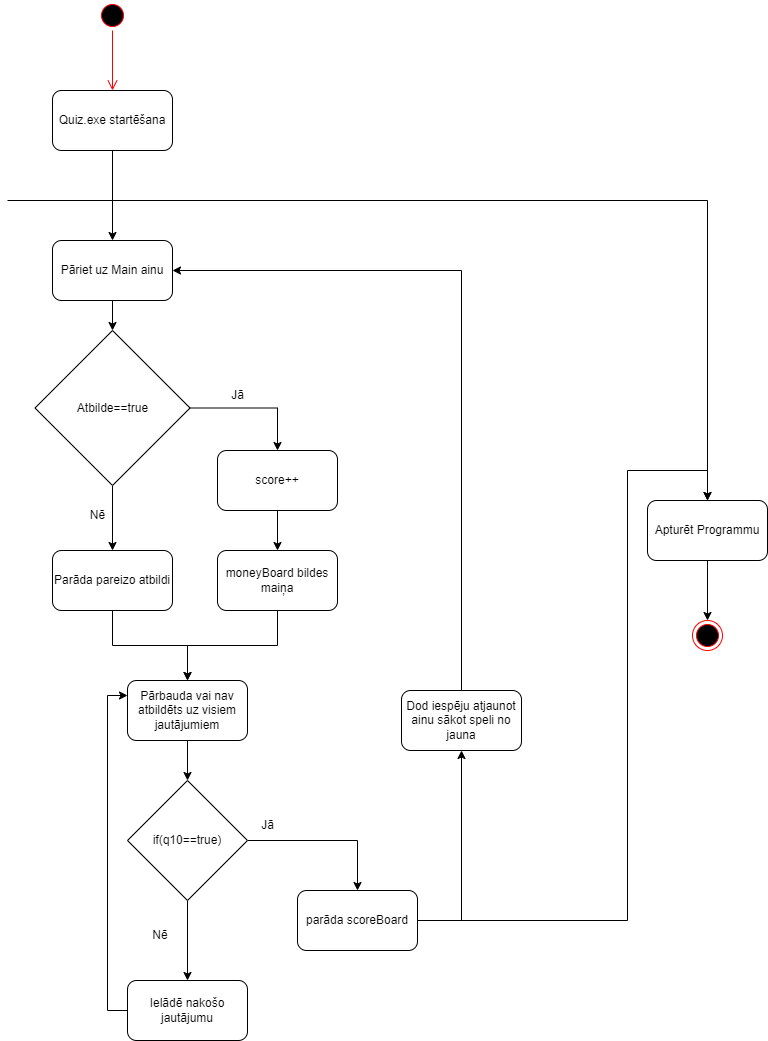

The diagram above was exported from draw.io. Its source (the exported page's mxGraphModel, read from the mxfile embedded in the PNG):
<mxGraphModel dx="1750" dy="968" grid="1" gridSize="10" guides="1" tooltips="1" connect="1" arrows="1" fold="1" page="1" pageScale="1" pageWidth="827" pageHeight="1169" math="0" shadow="0">
  <root>
    <mxCell id="0" />
    <mxCell id="1" parent="0" />
    <mxCell id="07a_PlHfFv5cpBi-sJTB-1" value="" style="ellipse;html=1;shape=startState;fillColor=#000000;strokeColor=#ff0000;" vertex="1" parent="1">
      <mxGeometry x="110" y="10" width="30" height="30" as="geometry" />
    </mxCell>
    <mxCell id="07a_PlHfFv5cpBi-sJTB-2" value="" style="edgeStyle=orthogonalEdgeStyle;html=1;verticalAlign=bottom;endArrow=open;endSize=8;strokeColor=#ff0000;rounded=0;entryX=0.5;entryY=0;entryDx=0;entryDy=0;" edge="1" source="07a_PlHfFv5cpBi-sJTB-1" parent="1" target="07a_PlHfFv5cpBi-sJTB-3">
      <mxGeometry relative="1" as="geometry">
        <mxPoint x="125" y="100" as="targetPoint" />
      </mxGeometry>
    </mxCell>
    <mxCell id="07a_PlHfFv5cpBi-sJTB-6" style="edgeStyle=orthogonalEdgeStyle;rounded=0;orthogonalLoop=1;jettySize=auto;html=1;entryX=0.5;entryY=0;entryDx=0;entryDy=0;" edge="1" parent="1" source="07a_PlHfFv5cpBi-sJTB-3" target="07a_PlHfFv5cpBi-sJTB-5">
      <mxGeometry relative="1" as="geometry" />
    </mxCell>
    <mxCell id="07a_PlHfFv5cpBi-sJTB-3" value="Quiz.exe startēšana" style="rounded=1;whiteSpace=wrap;html=1;" vertex="1" parent="1">
      <mxGeometry x="65" y="100" width="120" height="60" as="geometry" />
    </mxCell>
    <mxCell id="07a_PlHfFv5cpBi-sJTB-38" value="" style="edgeStyle=orthogonalEdgeStyle;rounded=0;orthogonalLoop=1;jettySize=auto;html=1;" edge="1" parent="1" source="07a_PlHfFv5cpBi-sJTB-4" target="07a_PlHfFv5cpBi-sJTB-37">
      <mxGeometry relative="1" as="geometry" />
    </mxCell>
    <mxCell id="07a_PlHfFv5cpBi-sJTB-4" value="Apturēt Programmu" style="rounded=1;whiteSpace=wrap;html=1;" vertex="1" parent="1">
      <mxGeometry x="660" y="510" width="120" height="60" as="geometry" />
    </mxCell>
    <mxCell id="07a_PlHfFv5cpBi-sJTB-11" value="" style="edgeStyle=orthogonalEdgeStyle;rounded=0;orthogonalLoop=1;jettySize=auto;html=1;" edge="1" parent="1" source="07a_PlHfFv5cpBi-sJTB-5" target="07a_PlHfFv5cpBi-sJTB-10">
      <mxGeometry relative="1" as="geometry" />
    </mxCell>
    <mxCell id="07a_PlHfFv5cpBi-sJTB-5" value="Pāriet uz Main ainu" style="rounded=1;whiteSpace=wrap;html=1;" vertex="1" parent="1">
      <mxGeometry x="65" y="250" width="120" height="60" as="geometry" />
    </mxCell>
    <mxCell id="07a_PlHfFv5cpBi-sJTB-7" value="" style="endArrow=classic;html=1;rounded=0;entryX=0.5;entryY=0;entryDx=0;entryDy=0;" edge="1" parent="1" target="07a_PlHfFv5cpBi-sJTB-4">
      <mxGeometry width="50" height="50" relative="1" as="geometry">
        <mxPoint x="20" y="210" as="sourcePoint" />
        <mxPoint x="720" y="210" as="targetPoint" />
        <Array as="points">
          <mxPoint x="720" y="210" />
        </Array>
      </mxGeometry>
    </mxCell>
    <mxCell id="07a_PlHfFv5cpBi-sJTB-13" value="" style="edgeStyle=orthogonalEdgeStyle;rounded=0;orthogonalLoop=1;jettySize=auto;html=1;" edge="1" parent="1" source="07a_PlHfFv5cpBi-sJTB-8" target="07a_PlHfFv5cpBi-sJTB-9">
      <mxGeometry relative="1" as="geometry" />
    </mxCell>
    <mxCell id="07a_PlHfFv5cpBi-sJTB-8" value="score++" style="rounded=1;whiteSpace=wrap;html=1;" vertex="1" parent="1">
      <mxGeometry x="230" y="460" width="120" height="60" as="geometry" />
    </mxCell>
    <mxCell id="07a_PlHfFv5cpBi-sJTB-19" style="edgeStyle=orthogonalEdgeStyle;rounded=0;orthogonalLoop=1;jettySize=auto;html=1;entryX=0.5;entryY=0;entryDx=0;entryDy=0;" edge="1" parent="1" source="07a_PlHfFv5cpBi-sJTB-9" target="07a_PlHfFv5cpBi-sJTB-15">
      <mxGeometry relative="1" as="geometry" />
    </mxCell>
    <mxCell id="07a_PlHfFv5cpBi-sJTB-9" value="moneyBoard bildes maiņa" style="rounded=1;whiteSpace=wrap;html=1;" vertex="1" parent="1">
      <mxGeometry x="230" y="560" width="120" height="60" as="geometry" />
    </mxCell>
    <mxCell id="07a_PlHfFv5cpBi-sJTB-12" style="edgeStyle=orthogonalEdgeStyle;rounded=0;orthogonalLoop=1;jettySize=auto;html=1;entryX=0.5;entryY=0;entryDx=0;entryDy=0;" edge="1" parent="1" source="07a_PlHfFv5cpBi-sJTB-10" target="07a_PlHfFv5cpBi-sJTB-8">
      <mxGeometry relative="1" as="geometry" />
    </mxCell>
    <mxCell id="07a_PlHfFv5cpBi-sJTB-17" style="edgeStyle=orthogonalEdgeStyle;rounded=0;orthogonalLoop=1;jettySize=auto;html=1;entryX=0.5;entryY=0;entryDx=0;entryDy=0;" edge="1" parent="1" source="07a_PlHfFv5cpBi-sJTB-10" target="07a_PlHfFv5cpBi-sJTB-16">
      <mxGeometry relative="1" as="geometry" />
    </mxCell>
    <mxCell id="07a_PlHfFv5cpBi-sJTB-10" value="Atbilde==true" style="rhombus;whiteSpace=wrap;html=1;" vertex="1" parent="1">
      <mxGeometry x="47.5" y="340" width="155" height="155" as="geometry" />
    </mxCell>
    <mxCell id="07a_PlHfFv5cpBi-sJTB-14" value="Jā" style="text;html=1;align=center;verticalAlign=middle;resizable=0;points=[];autosize=1;strokeColor=none;fillColor=none;" vertex="1" parent="1">
      <mxGeometry x="230" y="390" width="40" height="30" as="geometry" />
    </mxCell>
    <mxCell id="07a_PlHfFv5cpBi-sJTB-22" value="" style="edgeStyle=orthogonalEdgeStyle;rounded=0;orthogonalLoop=1;jettySize=auto;html=1;" edge="1" parent="1" source="07a_PlHfFv5cpBi-sJTB-15" target="07a_PlHfFv5cpBi-sJTB-21">
      <mxGeometry relative="1" as="geometry" />
    </mxCell>
    <mxCell id="07a_PlHfFv5cpBi-sJTB-15" value="Pārbauda vai nav atbildēts uz visiem jautājumiem" style="rounded=1;whiteSpace=wrap;html=1;" vertex="1" parent="1">
      <mxGeometry x="140" y="690" width="120" height="60" as="geometry" />
    </mxCell>
    <mxCell id="07a_PlHfFv5cpBi-sJTB-18" style="edgeStyle=orthogonalEdgeStyle;rounded=0;orthogonalLoop=1;jettySize=auto;html=1;entryX=0.5;entryY=0;entryDx=0;entryDy=0;" edge="1" parent="1" source="07a_PlHfFv5cpBi-sJTB-16" target="07a_PlHfFv5cpBi-sJTB-15">
      <mxGeometry relative="1" as="geometry" />
    </mxCell>
    <mxCell id="07a_PlHfFv5cpBi-sJTB-16" value="Parāda pareizo atbildi" style="rounded=1;whiteSpace=wrap;html=1;" vertex="1" parent="1">
      <mxGeometry x="65" y="560" width="120" height="60" as="geometry" />
    </mxCell>
    <mxCell id="07a_PlHfFv5cpBi-sJTB-20" value="Nē" style="text;html=1;align=center;verticalAlign=middle;resizable=0;points=[];autosize=1;strokeColor=none;fillColor=none;" vertex="1" parent="1">
      <mxGeometry x="90" y="510" width="40" height="30" as="geometry" />
    </mxCell>
    <mxCell id="07a_PlHfFv5cpBi-sJTB-25" style="edgeStyle=orthogonalEdgeStyle;rounded=0;orthogonalLoop=1;jettySize=auto;html=1;entryX=0.5;entryY=0;entryDx=0;entryDy=0;" edge="1" parent="1" source="07a_PlHfFv5cpBi-sJTB-21" target="07a_PlHfFv5cpBi-sJTB-24">
      <mxGeometry relative="1" as="geometry" />
    </mxCell>
    <mxCell id="07a_PlHfFv5cpBi-sJTB-28" style="edgeStyle=orthogonalEdgeStyle;rounded=0;orthogonalLoop=1;jettySize=auto;html=1;entryX=0.5;entryY=0;entryDx=0;entryDy=0;" edge="1" parent="1" source="07a_PlHfFv5cpBi-sJTB-21" target="07a_PlHfFv5cpBi-sJTB-23">
      <mxGeometry relative="1" as="geometry" />
    </mxCell>
    <mxCell id="07a_PlHfFv5cpBi-sJTB-21" value="if(q10==true)" style="rhombus;whiteSpace=wrap;html=1;" vertex="1" parent="1">
      <mxGeometry x="140" y="790" width="120" height="120" as="geometry" />
    </mxCell>
    <mxCell id="07a_PlHfFv5cpBi-sJTB-35" style="edgeStyle=orthogonalEdgeStyle;rounded=0;orthogonalLoop=1;jettySize=auto;html=1;entryX=0.5;entryY=1;entryDx=0;entryDy=0;" edge="1" parent="1" source="07a_PlHfFv5cpBi-sJTB-23" target="07a_PlHfFv5cpBi-sJTB-32">
      <mxGeometry relative="1" as="geometry">
        <Array as="points">
          <mxPoint x="474" y="930" />
        </Array>
      </mxGeometry>
    </mxCell>
    <mxCell id="07a_PlHfFv5cpBi-sJTB-23" value="parāda scoreBoard" style="rounded=1;whiteSpace=wrap;html=1;" vertex="1" parent="1">
      <mxGeometry x="310" y="900" width="120" height="60" as="geometry" />
    </mxCell>
    <mxCell id="07a_PlHfFv5cpBi-sJTB-26" style="edgeStyle=orthogonalEdgeStyle;rounded=0;orthogonalLoop=1;jettySize=auto;html=1;entryX=0;entryY=0.25;entryDx=0;entryDy=0;" edge="1" parent="1" source="07a_PlHfFv5cpBi-sJTB-24" target="07a_PlHfFv5cpBi-sJTB-15">
      <mxGeometry relative="1" as="geometry">
        <Array as="points">
          <mxPoint x="120" y="1020" />
          <mxPoint x="120" y="705" />
        </Array>
      </mxGeometry>
    </mxCell>
    <mxCell id="07a_PlHfFv5cpBi-sJTB-24" value="Ielādē nakošo jautājumu" style="rounded=1;whiteSpace=wrap;html=1;" vertex="1" parent="1">
      <mxGeometry x="140" y="990" width="120" height="60" as="geometry" />
    </mxCell>
    <mxCell id="07a_PlHfFv5cpBi-sJTB-27" value="Nē" style="text;html=1;strokeColor=none;fillColor=none;align=center;verticalAlign=middle;whiteSpace=wrap;rounded=0;" vertex="1" parent="1">
      <mxGeometry x="142.5" y="930" width="60" height="30" as="geometry" />
    </mxCell>
    <mxCell id="07a_PlHfFv5cpBi-sJTB-29" value="Jā" style="text;html=1;align=center;verticalAlign=middle;resizable=0;points=[];autosize=1;strokeColor=none;fillColor=none;" vertex="1" parent="1">
      <mxGeometry x="260" y="820" width="40" height="30" as="geometry" />
    </mxCell>
    <mxCell id="07a_PlHfFv5cpBi-sJTB-34" style="edgeStyle=orthogonalEdgeStyle;rounded=0;orthogonalLoop=1;jettySize=auto;html=1;entryX=1;entryY=0.5;entryDx=0;entryDy=0;" edge="1" parent="1" source="07a_PlHfFv5cpBi-sJTB-32" target="07a_PlHfFv5cpBi-sJTB-5">
      <mxGeometry relative="1" as="geometry">
        <Array as="points">
          <mxPoint x="474" y="280" />
        </Array>
      </mxGeometry>
    </mxCell>
    <mxCell id="07a_PlHfFv5cpBi-sJTB-32" value="Dod iespēju atjaunot ainu sākot speli no jauna" style="rounded=1;whiteSpace=wrap;html=1;" vertex="1" parent="1">
      <mxGeometry x="414" y="700" width="120" height="60" as="geometry" />
    </mxCell>
    <mxCell id="07a_PlHfFv5cpBi-sJTB-36" value="" style="endArrow=classic;html=1;rounded=0;exitX=1;exitY=0.5;exitDx=0;exitDy=0;entryX=0.5;entryY=0;entryDx=0;entryDy=0;" edge="1" parent="1" source="07a_PlHfFv5cpBi-sJTB-23" target="07a_PlHfFv5cpBi-sJTB-4">
      <mxGeometry width="50" height="50" relative="1" as="geometry">
        <mxPoint x="680" y="900" as="sourcePoint" />
        <mxPoint x="720" y="470" as="targetPoint" />
        <Array as="points">
          <mxPoint x="640" y="930" />
          <mxPoint x="640" y="480" />
          <mxPoint x="720" y="480" />
        </Array>
      </mxGeometry>
    </mxCell>
    <mxCell id="07a_PlHfFv5cpBi-sJTB-37" value="" style="ellipse;html=1;shape=endState;fillColor=#000000;strokeColor=#ff0000;" vertex="1" parent="1">
      <mxGeometry x="705" y="630" width="30" height="30" as="geometry" />
    </mxCell>
  </root>
</mxGraphModel>